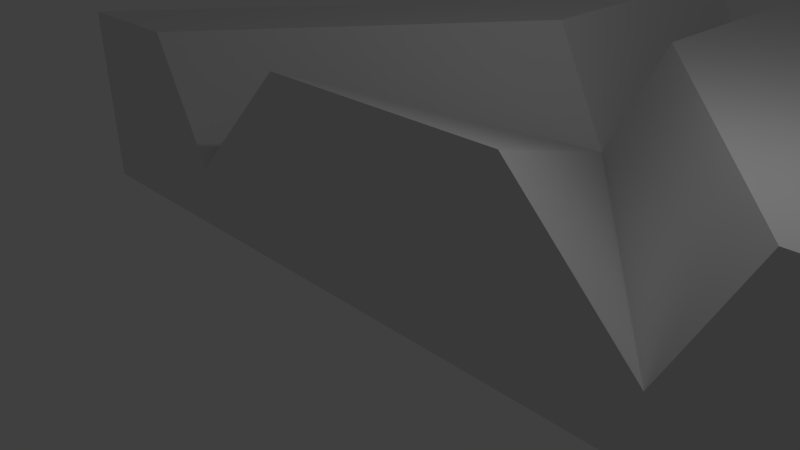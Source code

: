 # Source: Join.blend  (saved by Blender 2.70.0; exported with 4.5.12 LTS)
import bpy
from mathutils import Matrix  # noqa: F401  (used for matrix-valued properties, if any)

bpy.ops.wm.read_factory_settings(use_empty=True)
scene = bpy.context.scene
scene.name = 'Scene'

# ---- collections
col_collection_1 = bpy.data.collections.new('Collection 1'); scene.collection.children.link(col_collection_1)

# ---- materials (node trees are filled in below, after node groups)
mat_material = bpy.data.materials.new('Material')
mat_material.alpha_threshold = 0.0
mat_material.use_transparent_shadow = False
mat_material.roughness = 0.5
mat_material.line_color = (0.0, 0.0, 0.0, 1.0)

# ---- material node trees

# ---- world
world_world = bpy.data.worlds.new('World'); scene.world = world_world
world_world.color = (0.05088, 0.05088, 0.05088)
world_world.use_sun_shadow = False
world_world.sun_shadow_jitter_overblur = 0.0
world_world.cycles.sampling_method = 'MANUAL'
world_world.cycles.sample_map_resolution = 256

# ---- cameras
cam_camera = bpy.data.cameras.new('Camera')
cam_camera.clip_end = 100.0
cam_camera.lens = 35.0
cam_camera.sensor_width = 32.0
cam_camera.sensor_height = 18.0
cam_camera.ortho_scale = 7.314
cam_camera.dof.focus_distance = 0.0
cam_camera.dof.aperture_fstop = 128.0

# ---- lights
light_lamp = bpy.data.lights.new('Lamp', 'POINT')
light_lamp.transmission_factor = 0.0
light_lamp.cutoff_distance = 30.0
light_lamp.energy = 100.0
light_lamp.shadow_buffer_clip_start = 1.001
light_lamp.shadow_soft_size = 0.1
light_lamp.shadow_maximum_resolution = 0.006
light_lamp.use_absolute_resolution = True
light_lamp.cycles.use_multiple_importance_sampling = False

# ---- meshes
me_cube = bpy.data.meshes.new('Cube')
me_cube.from_pydata([(-3.0, 5.0, 0.0), (-3.0, 10.0, 0.0), (2.7e-14, 10.0, 0.0), (7.55e-07, 5.0, 0.0), (-3.0, 5.0, 2.0), (-3.0, 10.0, 2.0), (-1.0, 10.0, 2.0), (-1.0, 5.0, 2.0), (-3.0, 5.0, -1.0), (-3.0, 10.0, -1.0), (2.7e-14, 10.0, -1.0), (7.55e-07, 5.0, -1.0), (-7.0, 0.0, 0.0), (-4.0, 0.0, 0.0), (-7.0, 0.0, 2.0), (-5.0, 0.0, 2.0), (-7.0, 0.0, -1.0), (-4.0, 0.0, -1.0), (1.51e-06, 0.002439, 2.0), (1.51e-06, 0.002439, -1.0), (-2.0, 0.002439, 2.0), (-2.0, 0.002439, -1.0)], [], [(2, 3, 11, 10), (4, 7, 6, 5), (0, 4, 5, 1), (1, 5, 6, 2), (2, 6, 7, 3), (20, 18, 3), (8, 9, 10, 11), (1, 2, 10, 9), (0, 8, 16, 12), (0, 1, 9, 8), (14, 12, 13, 15), (13, 12, 16, 17), (8, 11, 17, 16), (7, 4, 14, 15), (3, 7, 15, 13), (4, 0, 12, 14), (19, 18, 20, 21), (17, 11, 19, 21), (13, 17, 21, 20), (11, 3, 18, 19), (3, 13, 20)])
me_cube.materials.append(mat_material)
me_cube.use_remesh_preserve_volume = False
me_cube.use_remesh_preserve_attributes = False
me_cube.use_mirror_vertex_groups = False
me_cube.update()

# ---- objects
ob_cube = bpy.data.objects.new('Cube', me_cube)
ob_lamp = bpy.data.objects.new('Lamp', light_lamp)
ob_camera = bpy.data.objects.new('Camera', cam_camera)

# ---- transforms, parenting, visibility, modifiers, constraints
ob_cube.location = (0.0, 0.0, 0.0)
ob_cube.lock_rotations_4d = False
ob_cube.empty_display_type = 'ARROWS'
ob_cube.lineart.crease_threshold = 0.0
_m = ob_cube.modifiers.new('Mirror', 'MIRROR')
_m.use_clip = True
ob_lamp.location = (4.076, 1.005, 5.904)
ob_lamp.rotation_euler = (0.6503, 0.05522, 1.866)
ob_lamp.lock_rotations_4d = False
ob_lamp.empty_display_type = 'ARROWS'
ob_lamp.color = (0.0, 0.0, 0.0, 0.0)
ob_lamp.lineart.crease_threshold = 0.0
ob_camera.location = (7.481, -6.508, 5.344)
ob_camera.rotation_euler = (1.109, 0.01082, 0.8149)
ob_camera.lock_rotations_4d = False
ob_camera.empty_display_type = 'ARROWS'
ob_camera.color = (0.0, 0.0, 0.0, 0.0)
ob_camera.display_type = 'WIRE'
ob_camera.lineart.crease_threshold = 0.0

# ---- collection membership
col_collection_1.objects.link(ob_cube)
col_collection_1.objects.link(ob_lamp)
col_collection_1.objects.link(ob_camera)

# ---- scene / render settings (as saved in the file)
scene.camera = ob_camera
scene.frame_start = 1; scene.frame_end = 250; scene.frame_set(1)
scene.render.engine = 'BLENDER_EEVEE_NEXT'
scene.render.resolution_percentage = 50
scene.render.dither_intensity = 0.0
scene.cycles.use_denoising = False
scene.cycles.samples = 10
scene.cycles.sampling_pattern = 'TABULATED_SOBOL'
scene.cycles.light_sampling_threshold = 0.0
scene.cycles.use_adaptive_sampling = False
scene.cycles.use_light_tree = False
scene.cycles.blur_glossy = 0.0
scene.cycles.volume_bounces = 1
scene.cycles.pixel_filter_type = 'GAUSSIAN'
scene.cycles.sample_clamp_indirect = 0.0
scene.view_settings.view_transform = 'Standard'
bpy.context.view_layer.update()
